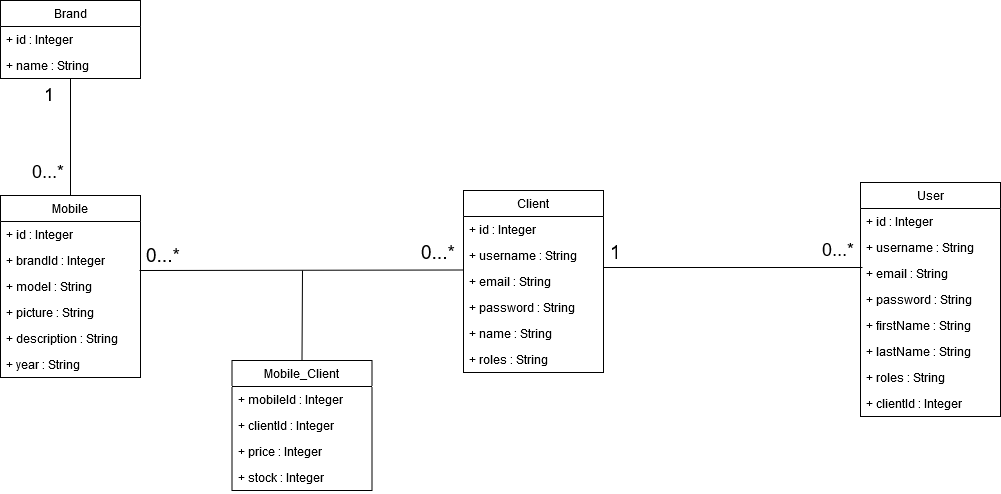

The diagram above was exported from draw.io. Its source (the exported page's mxGraphModel, read from the mxfile embedded in the PNG):
<mxGraphModel dx="2249" dy="1960" grid="1" gridSize="10" guides="1" tooltips="1" connect="1" arrows="1" fold="1" page="1" pageScale="1" pageWidth="827" pageHeight="1169" math="0" shadow="0">
  <root>
    <mxCell id="0" />
    <mxCell id="1" parent="0" />
    <mxCell id="SO2e_NKV1jAfLO2pLsz2-13" value="Client" style="swimlane;fontStyle=0;childLayout=stackLayout;horizontal=1;startSize=26;fillColor=none;horizontalStack=0;resizeParent=1;resizeParentMax=0;resizeLast=0;collapsible=1;marginBottom=0;" parent="1" vertex="1">
      <mxGeometry x="413" y="90" width="140" height="182" as="geometry" />
    </mxCell>
    <mxCell id="i3E8kkENQt_yBtVfMehL-17" value="+ id : Integer" style="text;strokeColor=none;fillColor=none;align=left;verticalAlign=top;spacingLeft=4;spacingRight=4;overflow=hidden;rotatable=0;points=[[0,0.5],[1,0.5]];portConstraint=eastwest;" parent="SO2e_NKV1jAfLO2pLsz2-13" vertex="1">
      <mxGeometry y="26" width="140" height="26" as="geometry" />
    </mxCell>
    <mxCell id="i3E8kkENQt_yBtVfMehL-1" value="+ username : String" style="text;strokeColor=none;fillColor=none;align=left;verticalAlign=top;spacingLeft=4;spacingRight=4;overflow=hidden;rotatable=0;points=[[0,0.5],[1,0.5]];portConstraint=eastwest;" parent="SO2e_NKV1jAfLO2pLsz2-13" vertex="1">
      <mxGeometry y="52" width="140" height="26" as="geometry" />
    </mxCell>
    <mxCell id="SO2e_NKV1jAfLO2pLsz2-14" value="+ email : String" style="text;strokeColor=none;fillColor=none;align=left;verticalAlign=top;spacingLeft=4;spacingRight=4;overflow=hidden;rotatable=0;points=[[0,0.5],[1,0.5]];portConstraint=eastwest;" parent="SO2e_NKV1jAfLO2pLsz2-13" vertex="1">
      <mxGeometry y="78" width="140" height="26" as="geometry" />
    </mxCell>
    <mxCell id="SO2e_NKV1jAfLO2pLsz2-15" value="+ password : String" style="text;strokeColor=none;fillColor=none;align=left;verticalAlign=top;spacingLeft=4;spacingRight=4;overflow=hidden;rotatable=0;points=[[0,0.5],[1,0.5]];portConstraint=eastwest;" parent="SO2e_NKV1jAfLO2pLsz2-13" vertex="1">
      <mxGeometry y="104" width="140" height="26" as="geometry" />
    </mxCell>
    <mxCell id="SO2e_NKV1jAfLO2pLsz2-16" value="+ name : String" style="text;strokeColor=none;fillColor=none;align=left;verticalAlign=top;spacingLeft=4;spacingRight=4;overflow=hidden;rotatable=0;points=[[0,0.5],[1,0.5]];portConstraint=eastwest;" parent="SO2e_NKV1jAfLO2pLsz2-13" vertex="1">
      <mxGeometry y="130" width="140" height="26" as="geometry" />
    </mxCell>
    <mxCell id="SO2e_NKV1jAfLO2pLsz2-18" value="+ roles : String" style="text;strokeColor=none;fillColor=none;align=left;verticalAlign=top;spacingLeft=4;spacingRight=4;overflow=hidden;rotatable=0;points=[[0,0.5],[1,0.5]];portConstraint=eastwest;" parent="SO2e_NKV1jAfLO2pLsz2-13" vertex="1">
      <mxGeometry y="156" width="140" height="26" as="geometry" />
    </mxCell>
    <mxCell id="121bLx5iEcooItra1R5Q-3" value="Mobile" style="swimlane;fontStyle=0;childLayout=stackLayout;horizontal=1;startSize=26;fillColor=none;horizontalStack=0;resizeParent=1;resizeParentMax=0;resizeLast=0;collapsible=1;marginBottom=0;" parent="1" vertex="1">
      <mxGeometry x="-50" y="95" width="140" height="182" as="geometry" />
    </mxCell>
    <mxCell id="i3E8kkENQt_yBtVfMehL-18" value="+ id : Integer" style="text;strokeColor=none;fillColor=none;align=left;verticalAlign=top;spacingLeft=4;spacingRight=4;overflow=hidden;rotatable=0;points=[[0,0.5],[1,0.5]];portConstraint=eastwest;" parent="121bLx5iEcooItra1R5Q-3" vertex="1">
      <mxGeometry y="26" width="140" height="26" as="geometry" />
    </mxCell>
    <mxCell id="121bLx5iEcooItra1R5Q-4" value="+ brandId : Integer" style="text;strokeColor=none;fillColor=none;align=left;verticalAlign=top;spacingLeft=4;spacingRight=4;overflow=hidden;rotatable=0;points=[[0,0.5],[1,0.5]];portConstraint=eastwest;" parent="121bLx5iEcooItra1R5Q-3" vertex="1">
      <mxGeometry y="52" width="140" height="26" as="geometry" />
    </mxCell>
    <mxCell id="121bLx5iEcooItra1R5Q-5" value="+ model : String" style="text;strokeColor=none;fillColor=none;align=left;verticalAlign=top;spacingLeft=4;spacingRight=4;overflow=hidden;rotatable=0;points=[[0,0.5],[1,0.5]];portConstraint=eastwest;" parent="121bLx5iEcooItra1R5Q-3" vertex="1">
      <mxGeometry y="78" width="140" height="26" as="geometry" />
    </mxCell>
    <mxCell id="121bLx5iEcooItra1R5Q-6" value="+ picture : String" style="text;strokeColor=none;fillColor=none;align=left;verticalAlign=top;spacingLeft=4;spacingRight=4;overflow=hidden;rotatable=0;points=[[0,0.5],[1,0.5]];portConstraint=eastwest;" parent="121bLx5iEcooItra1R5Q-3" vertex="1">
      <mxGeometry y="104" width="140" height="26" as="geometry" />
    </mxCell>
    <mxCell id="ndTQLaP_u-Vgcoi2YXjG-9" value="+ description : String" style="text;strokeColor=none;fillColor=none;align=left;verticalAlign=top;spacingLeft=4;spacingRight=4;overflow=hidden;rotatable=0;points=[[0,0.5],[1,0.5]];portConstraint=eastwest;" parent="121bLx5iEcooItra1R5Q-3" vertex="1">
      <mxGeometry y="130" width="140" height="26" as="geometry" />
    </mxCell>
    <mxCell id="TPP59K81XVx_CAKqi-ac-1" value="+ year : String" style="text;strokeColor=none;fillColor=none;align=left;verticalAlign=top;spacingLeft=4;spacingRight=4;overflow=hidden;rotatable=0;points=[[0,0.5],[1,0.5]];portConstraint=eastwest;" vertex="1" parent="121bLx5iEcooItra1R5Q-3">
      <mxGeometry y="156" width="140" height="26" as="geometry" />
    </mxCell>
    <mxCell id="121bLx5iEcooItra1R5Q-10" value="" style="endArrow=none;html=1;endSize=12;startArrow=none;startSize=14;startFill=0;exitX=0.979;exitY=0.077;exitDx=0;exitDy=0;endFill=0;exitPerimeter=0;entryX=0;entryY=1.077;entryDx=0;entryDy=0;entryPerimeter=0;" parent="1" edge="1">
      <mxGeometry x="0.125" y="41" relative="1" as="geometry">
        <mxPoint x="553" y="167" as="sourcePoint" />
        <mxPoint x="812" y="167" as="targetPoint" />
        <mxPoint as="offset" />
      </mxGeometry>
    </mxCell>
    <mxCell id="121bLx5iEcooItra1R5Q-11" value="1" style="resizable=0;html=1;align=left;verticalAlign=top;labelBackgroundColor=#ffffff;fontSize=19;" parent="121bLx5iEcooItra1R5Q-10" connectable="0" vertex="1">
      <mxGeometry x="-1" relative="1" as="geometry">
        <mxPoint x="4" y="-32" as="offset" />
      </mxGeometry>
    </mxCell>
    <mxCell id="121bLx5iEcooItra1R5Q-12" value="&lt;font style=&quot;font-size: 18px&quot;&gt;0...*&lt;/font&gt;" style="resizable=0;html=1;align=right;verticalAlign=top;labelBackgroundColor=#ffffff;fontSize=10;" parent="121bLx5iEcooItra1R5Q-10" connectable="0" vertex="1">
      <mxGeometry x="1" relative="1" as="geometry">
        <mxPoint x="-6" y="-34" as="offset" />
      </mxGeometry>
    </mxCell>
    <mxCell id="i3E8kkENQt_yBtVfMehL-12" value="" style="endArrow=none;html=1;endSize=12;startArrow=none;startSize=14;startFill=0;endFill=0;entryX=0;entryY=1.077;entryDx=0;entryDy=0;entryPerimeter=0;exitX=0.993;exitY=-0.115;exitDx=0;exitDy=0;exitPerimeter=0;" parent="1" source="121bLx5iEcooItra1R5Q-5" edge="1">
      <mxGeometry x="0.125" y="41" relative="1" as="geometry">
        <mxPoint x="260" y="170" as="sourcePoint" />
        <mxPoint x="413" y="169.5" as="targetPoint" />
        <mxPoint as="offset" />
      </mxGeometry>
    </mxCell>
    <mxCell id="i3E8kkENQt_yBtVfMehL-13" value="0...*" style="resizable=0;html=1;align=left;verticalAlign=top;labelBackgroundColor=#ffffff;fontSize=19;" parent="i3E8kkENQt_yBtVfMehL-12" connectable="0" vertex="1">
      <mxGeometry x="-1" relative="1" as="geometry">
        <mxPoint x="4" y="-32" as="offset" />
      </mxGeometry>
    </mxCell>
    <mxCell id="i3E8kkENQt_yBtVfMehL-14" value="&lt;font style=&quot;font-size: 19px&quot;&gt;0...*&lt;/font&gt;" style="resizable=0;html=1;align=right;verticalAlign=top;labelBackgroundColor=#ffffff;fontSize=10;" parent="i3E8kkENQt_yBtVfMehL-12" connectable="0" vertex="1">
      <mxGeometry x="1" relative="1" as="geometry">
        <mxPoint x="-6" y="-34" as="offset" />
      </mxGeometry>
    </mxCell>
    <mxCell id="bbc6_aaTbCTaY0mKajzQ-4" value="Brand" style="swimlane;fontStyle=0;childLayout=stackLayout;horizontal=1;startSize=26;fillColor=none;horizontalStack=0;resizeParent=1;resizeParentMax=0;resizeLast=0;collapsible=1;marginBottom=0;" parent="1" vertex="1">
      <mxGeometry x="-50" y="-100" width="140" height="78" as="geometry" />
    </mxCell>
    <mxCell id="bbc6_aaTbCTaY0mKajzQ-5" value="+ id : Integer" style="text;strokeColor=none;fillColor=none;align=left;verticalAlign=top;spacingLeft=4;spacingRight=4;overflow=hidden;rotatable=0;points=[[0,0.5],[1,0.5]];portConstraint=eastwest;" parent="bbc6_aaTbCTaY0mKajzQ-4" vertex="1">
      <mxGeometry y="26" width="140" height="26" as="geometry" />
    </mxCell>
    <mxCell id="bbc6_aaTbCTaY0mKajzQ-6" value="+ name : String" style="text;strokeColor=none;fillColor=none;align=left;verticalAlign=top;spacingLeft=4;spacingRight=4;overflow=hidden;rotatable=0;points=[[0,0.5],[1,0.5]];portConstraint=eastwest;" parent="bbc6_aaTbCTaY0mKajzQ-4" vertex="1">
      <mxGeometry y="52" width="140" height="26" as="geometry" />
    </mxCell>
    <mxCell id="bbc6_aaTbCTaY0mKajzQ-9" value="" style="endArrow=none;html=1;endSize=12;startArrow=none;startSize=14;startFill=0;edgeStyle=orthogonalEdgeStyle;exitX=0.5;exitY=0;exitDx=0;exitDy=0;endFill=0;entryX=0.5;entryY=1;entryDx=0;entryDy=0;" parent="1" source="121bLx5iEcooItra1R5Q-3" target="bbc6_aaTbCTaY0mKajzQ-4" edge="1">
      <mxGeometry x="0.125" y="41" relative="1" as="geometry">
        <mxPoint x="487" y="89" as="sourcePoint" />
        <mxPoint x="487" y="-14" as="targetPoint" />
        <mxPoint as="offset" />
        <Array as="points">
          <mxPoint x="20" y="40" />
          <mxPoint x="20" y="40" />
        </Array>
      </mxGeometry>
    </mxCell>
    <mxCell id="bbc6_aaTbCTaY0mKajzQ-10" value="&lt;font style=&quot;font-size: 18px&quot;&gt;0...*&lt;/font&gt;" style="resizable=0;html=1;align=left;verticalAlign=top;labelBackgroundColor=#ffffff;fontSize=26;" parent="bbc6_aaTbCTaY0mKajzQ-9" connectable="0" vertex="1">
      <mxGeometry x="-1" relative="1" as="geometry">
        <mxPoint x="-41" y="-48" as="offset" />
      </mxGeometry>
    </mxCell>
    <mxCell id="bbc6_aaTbCTaY0mKajzQ-11" value="&lt;font style=&quot;font-size: 18px&quot;&gt;1&lt;/font&gt;" style="resizable=0;html=1;align=right;verticalAlign=top;labelBackgroundColor=#ffffff;fontSize=10;" parent="bbc6_aaTbCTaY0mKajzQ-9" connectable="0" vertex="1">
      <mxGeometry x="1" relative="1" as="geometry">
        <mxPoint x="-14" as="offset" />
      </mxGeometry>
    </mxCell>
    <mxCell id="ndTQLaP_u-Vgcoi2YXjG-1" value="User" style="swimlane;fontStyle=0;childLayout=stackLayout;horizontal=1;startSize=26;fillColor=none;horizontalStack=0;resizeParent=1;resizeParentMax=0;resizeLast=0;collapsible=1;marginBottom=0;" parent="1" vertex="1">
      <mxGeometry x="810" y="82" width="140" height="234" as="geometry" />
    </mxCell>
    <mxCell id="ndTQLaP_u-Vgcoi2YXjG-2" value="+ id : Integer" style="text;strokeColor=none;fillColor=none;align=left;verticalAlign=top;spacingLeft=4;spacingRight=4;overflow=hidden;rotatable=0;points=[[0,0.5],[1,0.5]];portConstraint=eastwest;" parent="ndTQLaP_u-Vgcoi2YXjG-1" vertex="1">
      <mxGeometry y="26" width="140" height="26" as="geometry" />
    </mxCell>
    <mxCell id="ndTQLaP_u-Vgcoi2YXjG-3" value="+ username : String" style="text;strokeColor=none;fillColor=none;align=left;verticalAlign=top;spacingLeft=4;spacingRight=4;overflow=hidden;rotatable=0;points=[[0,0.5],[1,0.5]];portConstraint=eastwest;" parent="ndTQLaP_u-Vgcoi2YXjG-1" vertex="1">
      <mxGeometry y="52" width="140" height="26" as="geometry" />
    </mxCell>
    <mxCell id="ndTQLaP_u-Vgcoi2YXjG-4" value="+ email : String" style="text;strokeColor=none;fillColor=none;align=left;verticalAlign=top;spacingLeft=4;spacingRight=4;overflow=hidden;rotatable=0;points=[[0,0.5],[1,0.5]];portConstraint=eastwest;" parent="ndTQLaP_u-Vgcoi2YXjG-1" vertex="1">
      <mxGeometry y="78" width="140" height="26" as="geometry" />
    </mxCell>
    <mxCell id="ndTQLaP_u-Vgcoi2YXjG-5" value="+ password : String" style="text;strokeColor=none;fillColor=none;align=left;verticalAlign=top;spacingLeft=4;spacingRight=4;overflow=hidden;rotatable=0;points=[[0,0.5],[1,0.5]];portConstraint=eastwest;" parent="ndTQLaP_u-Vgcoi2YXjG-1" vertex="1">
      <mxGeometry y="104" width="140" height="26" as="geometry" />
    </mxCell>
    <mxCell id="ndTQLaP_u-Vgcoi2YXjG-6" value="+ firstName : String" style="text;strokeColor=none;fillColor=none;align=left;verticalAlign=top;spacingLeft=4;spacingRight=4;overflow=hidden;rotatable=0;points=[[0,0.5],[1,0.5]];portConstraint=eastwest;" parent="ndTQLaP_u-Vgcoi2YXjG-1" vertex="1">
      <mxGeometry y="130" width="140" height="26" as="geometry" />
    </mxCell>
    <mxCell id="ndTQLaP_u-Vgcoi2YXjG-7" value="+ lastName : String" style="text;strokeColor=none;fillColor=none;align=left;verticalAlign=top;spacingLeft=4;spacingRight=4;overflow=hidden;rotatable=0;points=[[0,0.5],[1,0.5]];portConstraint=eastwest;" parent="ndTQLaP_u-Vgcoi2YXjG-1" vertex="1">
      <mxGeometry y="156" width="140" height="26" as="geometry" />
    </mxCell>
    <mxCell id="ndTQLaP_u-Vgcoi2YXjG-20" value="+ roles : String" style="text;strokeColor=none;fillColor=none;align=left;verticalAlign=top;spacingLeft=4;spacingRight=4;overflow=hidden;rotatable=0;points=[[0,0.5],[1,0.5]];portConstraint=eastwest;" parent="ndTQLaP_u-Vgcoi2YXjG-1" vertex="1">
      <mxGeometry y="182" width="140" height="26" as="geometry" />
    </mxCell>
    <mxCell id="ndTQLaP_u-Vgcoi2YXjG-8" value="+ clientId : Integer" style="text;strokeColor=none;fillColor=none;align=left;verticalAlign=top;spacingLeft=4;spacingRight=4;overflow=hidden;rotatable=0;points=[[0,0.5],[1,0.5]];portConstraint=eastwest;" parent="ndTQLaP_u-Vgcoi2YXjG-1" vertex="1">
      <mxGeometry y="208" width="140" height="26" as="geometry" />
    </mxCell>
    <mxCell id="ndTQLaP_u-Vgcoi2YXjG-11" value="Mobile_Client" style="swimlane;fontStyle=0;childLayout=stackLayout;horizontal=1;startSize=26;fillColor=none;horizontalStack=0;resizeParent=1;resizeParentMax=0;resizeLast=0;collapsible=1;marginBottom=0;" parent="1" vertex="1">
      <mxGeometry x="181.5" y="260" width="140" height="130" as="geometry" />
    </mxCell>
    <mxCell id="ndTQLaP_u-Vgcoi2YXjG-12" value="+ mobileId : Integer" style="text;strokeColor=none;fillColor=none;align=left;verticalAlign=top;spacingLeft=4;spacingRight=4;overflow=hidden;rotatable=0;points=[[0,0.5],[1,0.5]];portConstraint=eastwest;" parent="ndTQLaP_u-Vgcoi2YXjG-11" vertex="1">
      <mxGeometry y="26" width="140" height="26" as="geometry" />
    </mxCell>
    <mxCell id="ndTQLaP_u-Vgcoi2YXjG-13" value="+ clientId : Integer" style="text;strokeColor=none;fillColor=none;align=left;verticalAlign=top;spacingLeft=4;spacingRight=4;overflow=hidden;rotatable=0;points=[[0,0.5],[1,0.5]];portConstraint=eastwest;" parent="ndTQLaP_u-Vgcoi2YXjG-11" vertex="1">
      <mxGeometry y="52" width="140" height="26" as="geometry" />
    </mxCell>
    <mxCell id="ndTQLaP_u-Vgcoi2YXjG-10" value="+ price : Integer" style="text;strokeColor=none;fillColor=none;align=left;verticalAlign=top;spacingLeft=4;spacingRight=4;overflow=hidden;rotatable=0;points=[[0,0.5],[1,0.5]];portConstraint=eastwest;" parent="ndTQLaP_u-Vgcoi2YXjG-11" vertex="1">
      <mxGeometry y="78" width="140" height="26" as="geometry" />
    </mxCell>
    <mxCell id="ndTQLaP_u-Vgcoi2YXjG-14" value="+ stock : Integer" style="text;strokeColor=none;fillColor=none;align=left;verticalAlign=top;spacingLeft=4;spacingRight=4;overflow=hidden;rotatable=0;points=[[0,0.5],[1,0.5]];portConstraint=eastwest;" parent="ndTQLaP_u-Vgcoi2YXjG-11" vertex="1">
      <mxGeometry y="104" width="140" height="26" as="geometry" />
    </mxCell>
    <mxCell id="ndTQLaP_u-Vgcoi2YXjG-19" value="" style="endArrow=none;html=1;entryX=0.5;entryY=0;entryDx=0;entryDy=0;" parent="1" target="ndTQLaP_u-Vgcoi2YXjG-11" edge="1">
      <mxGeometry width="50" height="50" relative="1" as="geometry">
        <mxPoint x="252" y="170" as="sourcePoint" />
        <mxPoint y="390" as="targetPoint" />
      </mxGeometry>
    </mxCell>
  </root>
</mxGraphModel>